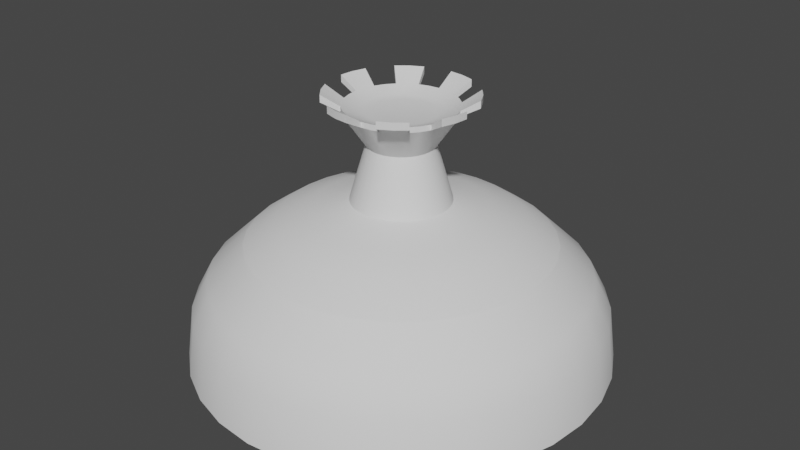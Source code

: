 # Source: map_base.blend  (saved by Blender 3.0.42; exported with 4.5.12 LTS)
import bpy
from mathutils import Matrix  # noqa: F401  (used for matrix-valued properties, if any)

bpy.ops.wm.read_factory_settings(use_empty=True)
scene = bpy.context.scene
scene.name = 'Scene'

# ---- collections
col_collection = bpy.data.collections.new('Collection'); scene.collection.children.link(col_collection)

# ---- node groups
ng_auto_smooth = bpy.data.node_groups.new('Auto Smooth', 'GeometryNodeTree')
_s = ng_auto_smooth.interface.new_socket(name='Geometry', in_out='OUTPUT', socket_type='NodeSocketGeometry')
_s = ng_auto_smooth.interface.new_socket(name='Geometry', in_out='INPUT', socket_type='NodeSocketGeometry')
_s = ng_auto_smooth.interface.new_socket(name='Angle', in_out='INPUT', socket_type='NodeSocketFloat')
_s.subtype = 'ANGLE'
_s.min_value = 0.0
_s.max_value = 3.142
ng_auto_smooth.is_modifier = True
_N = ng_auto_smooth.nodes; _L = ng_auto_smooth.links
n0 = _N.new('NodeGroupOutput'); n0.name = 'Group Output'; n0.location = (480, -100)
n1 = _N.new('NodeGroupInput'); n1.name = 'Group Input'; n1.location = (-420, -300)
n2 = _N.new('NodeGroupInput'); n2.name = 'Group Input.001'; n2.location = (-60, -100)
n3 = _N.new('GeometryNodeSetShadeSmooth'); n3.name = 'Set Shade Smooth'; n3.location = (120, -100)
n3.domain = 'EDGE'
n4 = _N.new('GeometryNodeSetShadeSmooth'); n4.name = 'Set Shade Smooth.001'; n4.location = (300, -100)
n5 = _N.new('GeometryNodeInputMeshEdgeAngle'); n5.name = 'Edge Angle'; n5.location = (-420, -220)
n6 = _N.new('GeometryNodeInputEdgeSmooth'); n6.name = 'Is Edge Smooth'; n6.location = (-60, -160)
n7 = _N.new('GeometryNodeInputShadeSmooth'); n7.name = 'Is Face Smooth'; n7.location = (-240, -340)
n8 = _N.new('FunctionNodeBooleanMath'); n8.name = 'Boolean Math'; n8.location = (-60, -220)
n9 = _N.new('FunctionNodeCompare'); n9.name = 'Compare'; n9.location = (-240, -180)
n9.operation = 'LESS_EQUAL'
_L.new(n5.outputs[0], n9.inputs[0])
_L.new(n4.outputs[0], n0.inputs[0])
_L.new(n1.outputs[1], n9.inputs[1])
_L.new(n9.outputs[0], n8.inputs[0])
_L.new(n7.outputs[0], n8.inputs[1])
_L.new(n2.outputs[0], n3.inputs[0])
_L.new(n6.outputs[0], n3.inputs[1])
_L.new(n3.outputs[0], n4.inputs[0])
_L.new(n8.outputs[0], n3.inputs[2])
n0.is_active_output = True

# ---- world
world_world = bpy.data.worlds.new('World'); scene.world = world_world
world_world.use_nodes = True; world_world.node_tree.nodes.clear()
_N = world_world.node_tree.nodes; _L = world_world.node_tree.links
n0 = _N.new('ShaderNodeOutputWorld'); n0.name = 'World Output'; n0.location = (300, 300)
n1 = _N.new('ShaderNodeBackground'); n1.name = 'Background'; n1.location = (10, 300)
n1.inputs[0].default_value = (0.05088, 0.05088, 0.05088, 1.0)
_L.new(n1.outputs[0], n0.inputs[0])
n0.is_active_output = True
world_world.color = (0.05088, 0.05088, 0.05088)
world_world.use_sun_shadow = False
world_world.sun_shadow_jitter_overblur = 0.0

# ---- meshes
me_cylinder = bpy.data.meshes.new('Cylinder')
me_cylinder.from_pydata([(-1.627e-08, 42.0, -0.7586), (8.706, 41.84, -0.7588), (19.13, 46.19, -0.8508), (27.78, 41.57, -0.8508), (35.36, 35.36, -0.8508), (41.57, 27.78, -0.8508), (46.19, 19.13, -0.8508), (49.04, 9.755, -0.8508), (50.0, -2.186e-06, -0.8508), (49.04, -9.755, -0.8508), (46.19, -19.13, -0.8508), (41.57, -27.78, -0.8508), (35.36, -35.36, -0.8508), (27.78, -41.57, -0.8508), (19.13, -46.19, -0.8508), (9.755, -49.04, -0.8508), (-4.371e-06, -50.0, -0.8508), (-9.755, -49.04, -0.8508), (-19.13, -46.19, -0.8508), (-27.78, -41.57, -0.8508), (-35.36, -35.36, -0.8508), (-41.57, -27.78, -0.8508), (-46.19, -19.13, -0.8508), (-49.04, -9.755, -0.8508), (-50.0, 5.962e-07, -0.8508), (-49.04, 9.755, -0.8508), (-46.19, 19.13, -0.8508), (-41.57, 27.78, -0.8508), (-35.36, 35.36, -0.8508), (-27.78, 41.57, -0.8508), (-19.13, 46.19, -0.8508), (-8.706, 41.84, -0.7588), (8.638e-09, 40.48, 11.73), (8.396e-08, 44.39, 19.19), (-8.996e-08, 35.87, 27.21), (6.998, 35.18, 27.21), (7.73, 39.47, 18.28), (8.41, 40.36, 11.71), (13.73, 33.14, 27.21), (16.99, 41.01, 19.19), (18.5, 44.66, 11.73), (19.93, 29.82, 27.21), (24.66, 36.91, 19.19), (26.86, 40.2, 11.73), (25.36, 25.36, 27.21), (31.39, 31.39, 19.19), (34.18, 34.18, 11.73), (29.82, 19.93, 27.21), (36.91, 24.66, 19.19), (40.2, 26.86, 11.73), (33.14, 13.73, 27.21), (41.01, 16.99, 19.19), (44.66, 18.5, 11.73), (35.18, 6.998, 27.21), (43.54, 8.66, 19.19), (47.41, 9.431, 11.73), (35.87, -1.875e-06, 27.21), (44.39, -2.014e-06, 19.19), (48.34, -2.158e-06, 11.73), (35.18, -6.998, 27.21), (43.54, -8.66, 19.19), (47.41, -9.431, 11.73), (33.14, -13.73, 27.21), (41.01, -16.99, 19.19), (44.66, -18.5, 11.73), (29.82, -19.93, 27.21), (36.91, -24.66, 19.19), (40.2, -26.86, 11.73), (25.36, -25.36, 27.21), (31.39, -31.39, 19.19), (34.18, -34.18, 11.73), (19.93, -29.82, 27.21), (24.66, -36.91, 19.19), (26.86, -40.2, 11.73), (13.73, -33.14, 27.21), (16.99, -41.01, 19.19), (18.5, -44.66, 11.73), (6.998, -35.18, 27.21), (8.66, -43.54, 19.19), (9.431, -47.41, 11.73), (-3.226e-06, -35.87, 27.21), (-3.797e-06, -44.39, 19.19), (-4.218e-06, -48.34, 11.73), (-6.998, -35.18, 27.21), (-8.66, -43.54, 19.19), (-9.431, -47.41, 11.73), (-13.73, -33.14, 27.21), (-16.99, -41.01, 19.19), (-18.5, -44.66, 11.73), (-19.93, -29.82, 27.21), (-24.66, -36.91, 19.19), (-26.86, -40.2, 11.73), (-25.36, -25.36, 27.21), (-31.39, -31.39, 19.19), (-34.18, -34.18, 11.73), (-29.82, -19.93, 27.21), (-36.91, -24.66, 19.19), (-40.2, -26.86, 11.73), (-33.14, -13.73, 27.21), (-41.01, -16.99, 19.19), (-44.66, -18.5, 11.73), (-35.18, -6.998, 27.21), (-43.54, -8.66, 19.19), (-47.41, -9.431, 11.73), (-35.87, 1.201e-07, 27.21), (-44.39, 4.553e-07, 19.19), (-48.34, 5.315e-07, 11.73), (-35.18, 6.998, 27.21), (-43.54, 8.66, 19.19), (-47.41, 9.431, 11.73), (-33.14, 13.73, 27.21), (-41.01, 16.99, 19.19), (-44.66, 18.5, 11.73), (-29.82, 19.93, 27.21), (-36.91, 24.66, 19.19), (-40.2, 26.86, 11.73), (-25.36, 25.36, 27.21), (-31.39, 31.39, 19.19), (-34.18, 34.18, 11.73), (-19.93, 29.82, 27.21), (-24.66, 36.91, 19.19), (-26.86, 40.2, 11.73), (-13.73, 33.14, 27.21), (-16.99, 41.01, 19.19), (-18.5, 44.66, 11.73), (-6.998, 35.18, 27.21), (-7.73, 39.47, 18.28), (-8.41, 40.36, 11.71), (9.755, 49.04, -0.8508), (9.431, 47.41, 11.73), (-9.431, 47.41, 11.73), (-9.755, 49.04, -0.8508), (8.66, 43.54, 19.19), (-8.66, 43.54, 19.19), (1.511e-07, 39.53, 18.28)], [], [(128, 2, 3, 4, 5, 6, 7, 8, 9, 10, 11, 12, 13, 14, 15, 16, 17, 18, 19, 20, 21, 22, 23, 24, 25, 26, 27, 28, 29, 30, 131, 31, 0, 1), (31, 127, 32, 0), (127, 126, 134, 32), (133, 125, 34, 33), (30, 124, 130, 131), (124, 123, 133, 130), (123, 122, 125, 133), (29, 121, 124, 30), (121, 120, 123, 124), (120, 119, 122, 123), (28, 118, 121, 29), (118, 117, 120, 121), (117, 116, 119, 120), (27, 115, 118, 28), (115, 114, 117, 118), (114, 113, 116, 117), (26, 112, 115, 27), (112, 111, 114, 115), (111, 110, 113, 114), (25, 109, 112, 26), (109, 108, 111, 112), (108, 107, 110, 111), (24, 106, 109, 25), (106, 105, 108, 109), (105, 104, 107, 108), (23, 103, 106, 24), (103, 102, 105, 106), (102, 101, 104, 105), (22, 100, 103, 23), (100, 99, 102, 103), (99, 98, 101, 102), (21, 97, 100, 22), (97, 96, 99, 100), (96, 95, 98, 99), (20, 94, 97, 21), (94, 93, 96, 97), (93, 92, 95, 96), (19, 91, 94, 20), (91, 90, 93, 94), (90, 89, 92, 93), (18, 88, 91, 19), (88, 87, 90, 91), (87, 86, 89, 90), (17, 85, 88, 18), (85, 84, 87, 88), (84, 83, 86, 87), (16, 82, 85, 17), (82, 81, 84, 85), (81, 80, 83, 84), (15, 79, 82, 16), (79, 78, 81, 82), (78, 77, 80, 81), (14, 76, 79, 15), (76, 75, 78, 79), (75, 74, 77, 78), (13, 73, 76, 14), (73, 72, 75, 76), (72, 71, 74, 75), (12, 70, 73, 13), (70, 69, 72, 73), (69, 68, 71, 72), (11, 67, 70, 12), (67, 66, 69, 70), (66, 65, 68, 69), (10, 64, 67, 11), (64, 63, 66, 67), (63, 62, 65, 66), (9, 61, 64, 10), (61, 60, 63, 64), (60, 59, 62, 63), (8, 58, 61, 9), (58, 57, 60, 61), (57, 56, 59, 60), (7, 55, 58, 8), (55, 54, 57, 58), (54, 53, 56, 57), (6, 52, 55, 7), (52, 51, 54, 55), (51, 50, 53, 54), (5, 49, 52, 6), (49, 48, 51, 52), (48, 47, 50, 51), (4, 46, 49, 5), (46, 45, 48, 49), (45, 44, 47, 48), (3, 43, 46, 4), (43, 42, 45, 46), (42, 41, 44, 45), (2, 40, 43, 3), (40, 39, 42, 43), (39, 38, 41, 42), (128, 129, 40, 2), (129, 132, 39, 40), (132, 35, 38, 39), (0, 32, 37, 1), (32, 134, 36, 37), (33, 34, 35, 132), (1, 37, 129, 128), (127, 31, 131, 130), (37, 36, 132, 129), (126, 127, 130, 133), (134, 126, 133, 33), (36, 134, 33, 132), (0, 134, 32)])
me_cylinder.polygons.foreach_set('use_smooth', [True] * 104)
_uv = me_cylinder.uv_layers.new(name='UVMap')
_uv.uv.foreach_set('vector', [0.9688, 0.5, 0.9375, 0.5, 0.9062, 0.5, 0.875, 0.5, 0.8438, 0.5, 0.8125, 0.5, 0.7812, 0.5, 0.75, 0.5, 0.7188, 0.5, 0.6875, 0.5, 0.6562, 0.5, 0.625, 0.5, 0.5938, 0.5, 0.5625, 0.5, 0.5312, 0.5, 0.5, 0.5, 0.4688, 0.5, 0.4375, 0.5, 0.4062, 0.5, 0.375, 0.5, 0.3438, 0.5, 0.3125, 0.5, 0.2812, 0.5, 0.25, 0.5, 0.2188, 0.5, 0.1875, 0.5, 0.1562, 0.5, 0.125, 0.5, 0.09375, 0.5, 0.0625, 0.5, 0.03125, 0.5, 0.02795, 0.5045, 1.0, 0.5045, 0.972, 0.5045, 0.02795, 0.5045, 0.02786, 0.5554, 0.0, 0.5556, -4e-07, 0.5045, 0.02786, 0.5554, 0.02763, 0.6043, 1.239e-06, 0.6043, 0.0, 0.5556, 0.03125, 0.6111, 0.03125, 0.6667, 0.0, 0.6667, 0.0, 0.6111, 0.0625, 0.5, 0.0625, 0.5556, 0.03125, 0.5556, 0.03125, 0.5, 0.0625, 0.5556, 0.0625, 0.6111, 0.03125, 0.6111, 0.03125, 0.5556, 0.0625, 0.6111, 0.0625, 0.6667, 0.03125, 0.6667, 0.03125, 0.6111, 0.09375, 0.5, 0.09375, 0.5556, 0.0625, 0.5556, 0.0625, 0.5, 0.09375, 0.5556, 0.09375, 0.6111, 0.0625, 0.6111, 0.0625, 0.5556, 0.09375, 0.6111, 0.09375, 0.6667, 0.0625, 0.6667, 0.0625, 0.6111, 0.125, 0.5, 0.125, 0.5556, 0.09375, 0.5556, 0.09375, 0.5, 0.125, 0.5556, 0.125, 0.6111, 0.09375, 0.6111, 0.09375, 0.5556, 0.125, 0.6111, 0.125, 0.6667, 0.09375, 0.6667, 0.09375, 0.6111, 0.1562, 0.5, 0.1562, 0.5556, 0.125, 0.5556, 0.125, 0.5, 0.1562, 0.5556, 0.1562, 0.6111, 0.125, 0.6111, 0.125, 0.5556, 0.1562, 0.6111, 0.1562, 0.6667, 0.125, 0.6667, 0.125, 0.6111, 0.1875, 0.5, 0.1875, 0.5556, 0.1562, 0.5556, 0.1562, 0.5, 0.1875, 0.5556, 0.1875, 0.6111, 0.1562, 0.6111, 0.1562, 0.5556, 0.1875, 0.6111, 0.1875, 0.6667, 0.1562, 0.6667, 0.1562, 0.6111, 0.2188, 0.5, 0.2188, 0.5556, 0.1875, 0.5556, 0.1875, 0.5, 0.2188, 0.5556, 0.2188, 0.6111, 0.1875, 0.6111, 0.1875, 0.5556, 0.2188, 0.6111, 0.2188, 0.6667, 0.1875, 0.6667, 0.1875, 0.6111, 0.25, 0.5, 0.25, 0.5556, 0.2188, 0.5556, 0.2188, 0.5, 0.25, 0.5556, 0.25, 0.6111, 0.2188, 0.6111, 0.2188, 0.5556, 0.25, 0.6111, 0.25, 0.6667, 0.2188, 0.6667, 0.2188, 0.6111, 0.2812, 0.5, 0.2812, 0.5556, 0.25, 0.5556, 0.25, 0.5, 0.2812, 0.5556, 0.2812, 0.6111, 0.25, 0.6111, 0.25, 0.5556, 0.2812, 0.6111, 0.2812, 0.6667, 0.25, 0.6667, 0.25, 0.6111, 0.3125, 0.5, 0.3125, 0.5556, 0.2812, 0.5556, 0.2812, 0.5, 0.3125, 0.5556, 0.3125, 0.6111, 0.2812, 0.6111, 0.2812, 0.5556, 0.3125, 0.6111, 0.3125, 0.6667, 0.2812, 0.6667, 0.2812, 0.6111, 0.3438, 0.5, 0.3438, 0.5556, 0.3125, 0.5556, 0.3125, 0.5, 0.3438, 0.5556, 0.3437, 0.6111, 0.3125, 0.6111, 0.3125, 0.5556, 0.3437, 0.6111, 0.3437, 0.6667, 0.3125, 0.6667, 0.3125, 0.6111, 0.375, 0.5, 0.375, 0.5556, 0.3438, 0.5556, 0.3438, 0.5, 0.375, 0.5556, 0.375, 0.6111, 0.3437, 0.6111, 0.3438, 0.5556, 0.375, 0.6111, 0.375, 0.6667, 0.3437, 0.6667, 0.3437, 0.6111, 0.4062, 0.5, 0.4062, 0.5556, 0.375, 0.5556, 0.375, 0.5, 0.4062, 0.5556, 0.4062, 0.6111, 0.375, 0.6111, 0.375, 0.5556, 0.4062, 0.6111, 0.4063, 0.6667, 0.375, 0.6667, 0.375, 0.6111, 0.4375, 0.5, 0.4375, 0.5556, 0.4062, 0.5556, 0.4062, 0.5, 0.4375, 0.5556, 0.4375, 0.6111, 0.4062, 0.6111, 0.4062, 0.5556, 0.4375, 0.6111, 0.4375, 0.6667, 0.4063, 0.6667, 0.4062, 0.6111, 0.4688, 0.5, 0.4688, 0.5556, 0.4375, 0.5556, 0.4375, 0.5, 0.4688, 0.5556, 0.4688, 0.6111, 0.4375, 0.6111, 0.4375, 0.5556, 0.4688, 0.6111, 0.4688, 0.6667, 0.4375, 0.6667, 0.4375, 0.6111, 0.5, 0.5, 0.5, 0.5556, 0.4688, 0.5556, 0.4688, 0.5, 0.5, 0.5556, 0.5, 0.6111, 0.4688, 0.6111, 0.4688, 0.5556, 0.5, 0.6111, 0.5, 0.6667, 0.4688, 0.6667, 0.4688, 0.6111, 0.5312, 0.5, 0.5312, 0.5556, 0.5, 0.5556, 0.5, 0.5, 0.5312, 0.5556, 0.5312, 0.6111, 0.5, 0.6111, 0.5, 0.5556, 0.5312, 0.6111, 0.5312, 0.6667, 0.5, 0.6667, 0.5, 0.6111, 0.5625, 0.5, 0.5625, 0.5556, 0.5312, 0.5556, 0.5312, 0.5, 0.5625, 0.5556, 0.5625, 0.6111, 0.5312, 0.6111, 0.5312, 0.5556, 0.5625, 0.6111, 0.5625, 0.6667, 0.5312, 0.6667, 0.5312, 0.6111, 0.5938, 0.5, 0.5938, 0.5556, 0.5625, 0.5556, 0.5625, 0.5, 0.5938, 0.5556, 0.5938, 0.6111, 0.5625, 0.6111, 0.5625, 0.5556, 0.5938, 0.6111, 0.5938, 0.6667, 0.5625, 0.6667, 0.5625, 0.6111, 0.625, 0.5, 0.625, 0.5556, 0.5938, 0.5556, 0.5938, 0.5, 0.625, 0.5556, 0.625, 0.6111, 0.5938, 0.6111, 0.5938, 0.5556, 0.625, 0.6111, 0.625, 0.6667, 0.5938, 0.6667, 0.5938, 0.6111, 0.6562, 0.5, 0.6562, 0.5556, 0.625, 0.5556, 0.625, 0.5, 0.6562, 0.5556, 0.6562, 0.6111, 0.625, 0.6111, 0.625, 0.5556, 0.6562, 0.6111, 0.6563, 0.6667, 0.625, 0.6667, 0.625, 0.6111, 0.6875, 0.5, 0.6875, 0.5556, 0.6562, 0.5556, 0.6562, 0.5, 0.6875, 0.5556, 0.6875, 0.6111, 0.6562, 0.6111, 0.6562, 0.5556, 0.6875, 0.6111, 0.6875, 0.6667, 0.6563, 0.6667, 0.6562, 0.6111, 0.7188, 0.5, 0.7188, 0.5556, 0.6875, 0.5556, 0.6875, 0.5, 0.7188, 0.5556, 0.7188, 0.6111, 0.6875, 0.6111, 0.6875, 0.5556, 0.7188, 0.6111, 0.7188, 0.6667, 0.6875, 0.6667, 0.6875, 0.6111, 0.75, 0.5, 0.75, 0.5556, 0.7188, 0.5556, 0.7188, 0.5, 0.75, 0.5556, 0.75, 0.6111, 0.7188, 0.6111, 0.7188, 0.5556, 0.75, 0.6111, 0.75, 0.6667, 0.7188, 0.6667, 0.7188, 0.6111, 0.7812, 0.5, 0.7812, 0.5556, 0.75, 0.5556, 0.75, 0.5, 0.7812, 0.5556, 0.7812, 0.6111, 0.75, 0.6111, 0.75, 0.5556, 0.7812, 0.6111, 0.7812, 0.6667, 0.75, 0.6667, 0.75, 0.6111, 0.8125, 0.5, 0.8125, 0.5556, 0.7812, 0.5556, 0.7812, 0.5, 0.8125, 0.5556, 0.8125, 0.6111, 0.7812, 0.6111, 0.7812, 0.5556, 0.8125, 0.6111, 0.8125, 0.6667, 0.7812, 0.6667, 0.7812, 0.6111, 0.8438, 0.5, 0.8438, 0.5556, 0.8125, 0.5556, 0.8125, 0.5, 0.8438, 0.5556, 0.8437, 0.6111, 0.8125, 0.6111, 0.8125, 0.5556, 0.8437, 0.6111, 0.8438, 0.6667, 0.8125, 0.6667, 0.8125, 0.6111, 0.875, 0.5, 0.875, 0.5556, 0.8438, 0.5556, 0.8438, 0.5, 0.875, 0.5556, 0.875, 0.6111, 0.8437, 0.6111, 0.8438, 0.5556, 0.875, 0.6111, 0.875, 0.6667, 0.8438, 0.6667, 0.8437, 0.6111, 0.9062, 0.5, 0.9062, 0.5556, 0.875, 0.5556, 0.875, 0.5, 0.9062, 0.5556, 0.9062, 0.6111, 0.875, 0.6111, 0.875, 0.5556, 0.9062, 0.6111, 0.9062, 0.6667, 0.875, 0.6667, 0.875, 0.6111, 0.9375, 0.5, 0.9375, 0.5556, 0.9062, 0.5556, 0.9062, 0.5, 0.9375, 0.5556, 0.9375, 0.6111, 0.9062, 0.6111, 0.9062, 0.5556, 0.9375, 0.6111, 0.9375, 0.6667, 0.9062, 0.6667, 0.9062, 0.6111, 0.9688, 0.5, 0.9688, 0.5556, 0.9375, 0.5556, 0.9375, 0.5, 0.9688, 0.5556, 0.9688, 0.6111, 0.9375, 0.6111, 0.9375, 0.5556, 0.9688, 0.6111, 0.9688, 0.6667, 0.9375, 0.6667, 0.9375, 0.6111, 1.0, 0.5045, 1.0, 0.5556, 0.9721, 0.5554, 0.972, 0.5045, 1.0, 0.5556, 1.0, 0.6043, 0.9724, 0.6043, 0.9721, 0.5554, 1.0, 0.6111, 1.0, 0.6667, 0.9688, 0.6667, 0.9688, 0.6111, 0.972, 0.5045, 0.9721, 0.5554, 0.9688, 0.5556, 0.9688, 0.5, 0.02786, 0.5554, 0.02795, 0.5045, 0.03125, 0.5, 0.03125, 0.5556, 0.9721, 0.5554, 0.9724, 0.6043, 0.9688, 0.6111, 0.9688, 0.5556, 0.02763, 0.6043, 0.02786, 0.5554, 0.03125, 0.5556, 0.03125, 0.6111, 1.239e-06, 0.6043, 0.02763, 0.6043, 0.03125, 0.6111, 0.0, 0.6111, 0.9724, 0.6043, 1.0, 0.6043, 1.0, 0.6111, 0.9688, 0.6111, -4e-07, 0.5045, 1.239e-06, 0.6043, 0.0, 0.5556])
me_cylinder.use_remesh_fix_poles = True
me_cylinder.use_remesh_preserve_attributes = False
me_cylinder.update()
me_cylinder_001 = bpy.data.meshes.new('Cylinder.001')
me_cylinder_001.from_pydata([(-8.996e-08, 35.87, 27.21), (-8.562e-08, 28.69, 32.16), (6.592e-08, 20.89, 34.78), (5.287e-07, 11.66, 37.27), (2.274, 11.43, 37.27), (4.075, 20.49, 34.78), (5.596, 28.13, 32.16), (6.998, 35.18, 27.21), (4.461, 10.77, 37.27), (7.993, 19.3, 34.78), (10.98, 26.5, 32.16), (13.73, 33.14, 27.21), (6.476, 9.693, 37.27), (11.6, 17.37, 34.78), (15.94, 23.85, 32.16), (19.93, 29.82, 27.21), (8.243, 8.243, 37.27), (14.77, 14.77, 34.78), (20.28, 20.28, 32.16), (25.36, 25.36, 27.21), (9.693, 6.476, 37.27), (17.37, 11.6, 34.78), (23.85, 15.94, 32.16), (29.82, 19.93, 27.21), (10.77, 4.461, 37.27), (19.3, 7.993, 34.78), (26.5, 10.98, 32.16), (33.14, 13.73, 27.21), (11.43, 2.274, 37.27), (20.49, 4.075, 34.78), (28.13, 5.596, 32.16), (35.18, 6.998, 27.21), (11.66, -9.015e-07, 37.27), (20.89, -1.207e-06, 34.78), (28.69, -1.555e-06, 32.16), (35.87, -1.875e-06, 27.21), (11.43, -2.274, 37.27), (20.49, -4.075, 34.78), (28.13, -5.596, 32.16), (35.18, -6.998, 27.21), (10.77, -4.461, 37.27), (19.3, -7.993, 34.78), (26.5, -10.98, 32.16), (33.14, -13.73, 27.21), (9.693, -6.476, 37.27), (17.37, -11.6, 34.78), (23.85, -15.94, 32.16), (29.82, -19.93, 27.21), (8.243, -8.243, 37.27), (14.77, -14.77, 34.78), (20.28, -20.28, 32.16), (25.36, -25.36, 27.21), (6.476, -9.693, 37.27), (11.6, -17.37, 34.78), (15.94, -23.85, 32.16), (19.93, -29.82, 27.21), (4.461, -10.77, 37.27), (7.993, -19.3, 34.78), (10.98, -26.5, 32.16), (13.73, -33.14, 27.21), (2.274, -11.43, 37.27), (4.075, -20.49, 34.78), (5.596, -28.13, 32.16), (6.998, -35.18, 27.21), (-4.905e-07, -11.66, 37.27), (-1.76e-06, -20.89, 34.78), (-2.593e-06, -28.69, 32.16), (-3.226e-06, -35.87, 27.21), (-2.274, -11.43, 37.27), (-4.075, -20.49, 34.78), (-5.596, -28.13, 32.16), (-6.998, -35.18, 27.21), (-4.461, -10.77, 37.27), (-7.993, -19.3, 34.78), (-10.98, -26.5, 32.16), (-13.73, -33.14, 27.21), (-6.476, -9.693, 37.27), (-11.6, -17.37, 34.78), (-15.94, -23.85, 32.16), (-19.93, -29.82, 27.21), (-8.243, -8.243, 37.27), (-14.77, -14.77, 34.78), (-20.28, -20.28, 32.16), (-25.36, -25.36, 27.21), (-9.693, -6.476, 37.27), (-17.37, -11.6, 34.78), (-23.85, -15.94, 32.16), (-29.82, -19.93, 27.21), (-10.77, -4.461, 37.27), (-19.3, -7.993, 34.78), (-26.5, -10.98, 32.16), (-33.14, -13.73, 27.21), (-11.43, -2.274, 37.27), (-20.49, -4.075, 34.78), (-28.13, -5.596, 32.16), (-35.18, -6.998, 27.21), (-11.66, -2.529e-07, 37.27), (-20.89, -4.533e-08, 34.78), (-28.69, 4.139e-08, 32.16), (-35.87, 1.201e-07, 27.21), (-11.43, 2.274, 37.27), (-20.49, 4.075, 34.78), (-28.13, 5.596, 32.16), (-35.18, 6.998, 27.21), (-10.77, 4.461, 37.27), (-19.3, 7.993, 34.78), (-26.5, 10.98, 32.16), (-33.14, 13.73, 27.21), (-9.693, 6.476, 37.27), (-17.37, 11.6, 34.78), (-23.85, 15.94, 32.16), (-29.82, 19.93, 27.21), (-8.243, 8.243, 37.27), (-14.77, 14.77, 34.78), (-20.28, 20.28, 32.16), (-25.36, 25.36, 27.21), (-6.476, 9.693, 37.27), (-11.6, 17.37, 34.78), (-15.94, 23.85, 32.16), (-19.93, 29.82, 27.21), (-4.461, 10.77, 37.27), (-7.993, 19.3, 34.78), (-10.98, 26.5, 32.16), (-13.73, 33.14, 27.21), (-2.274, 11.43, 37.27), (-4.075, 20.49, 34.78), (-5.596, 28.13, 32.16), (-6.998, 35.18, 27.21)], [], [(127, 126, 1, 0), (126, 125, 2, 1), (125, 124, 3, 2), (123, 122, 126, 127), (122, 121, 125, 126), (121, 120, 124, 125), (119, 118, 122, 123), (118, 117, 121, 122), (117, 116, 120, 121), (115, 114, 118, 119), (114, 113, 117, 118), (113, 112, 116, 117), (111, 110, 114, 115), (110, 109, 113, 114), (109, 108, 112, 113), (107, 106, 110, 111), (106, 105, 109, 110), (105, 104, 108, 109), (103, 102, 106, 107), (102, 101, 105, 106), (101, 100, 104, 105), (99, 98, 102, 103), (98, 97, 101, 102), (97, 96, 100, 101), (95, 94, 98, 99), (94, 93, 97, 98), (93, 92, 96, 97), (91, 90, 94, 95), (90, 89, 93, 94), (89, 88, 92, 93), (87, 86, 90, 91), (86, 85, 89, 90), (85, 84, 88, 89), (83, 82, 86, 87), (82, 81, 85, 86), (81, 80, 84, 85), (79, 78, 82, 83), (78, 77, 81, 82), (77, 76, 80, 81), (75, 74, 78, 79), (74, 73, 77, 78), (73, 72, 76, 77), (71, 70, 74, 75), (70, 69, 73, 74), (69, 68, 72, 73), (67, 66, 70, 71), (66, 65, 69, 70), (65, 64, 68, 69), (63, 62, 66, 67), (62, 61, 65, 66), (61, 60, 64, 65), (59, 58, 62, 63), (58, 57, 61, 62), (57, 56, 60, 61), (55, 54, 58, 59), (54, 53, 57, 58), (53, 52, 56, 57), (51, 50, 54, 55), (50, 49, 53, 54), (49, 48, 52, 53), (47, 46, 50, 51), (46, 45, 49, 50), (45, 44, 48, 49), (43, 42, 46, 47), (42, 41, 45, 46), (41, 40, 44, 45), (39, 38, 42, 43), (38, 37, 41, 42), (37, 36, 40, 41), (35, 34, 38, 39), (34, 33, 37, 38), (33, 32, 36, 37), (31, 30, 34, 35), (30, 29, 33, 34), (29, 28, 32, 33), (27, 26, 30, 31), (26, 25, 29, 30), (25, 24, 28, 29), (23, 22, 26, 27), (22, 21, 25, 26), (21, 20, 24, 25), (19, 18, 22, 23), (18, 17, 21, 22), (17, 16, 20, 21), (15, 14, 18, 19), (14, 13, 17, 18), (13, 12, 16, 17), (11, 10, 14, 15), (10, 9, 13, 14), (9, 8, 12, 13), (7, 6, 10, 11), (6, 5, 9, 10), (5, 4, 8, 9), (0, 1, 6, 7), (1, 2, 5, 6), (2, 3, 4, 5)])
me_cylinder_001.polygons.foreach_set('use_smooth', [True] * 96)
_uv = me_cylinder_001.uv_layers.new(name='UVMap')
_uv.uv.foreach_set('vector', [0.03125, 0.6667, 0.03125, 0.7222, 0.0, 0.7222, 0.0, 0.6667, 0.03125, 0.7222, 0.03125, 0.7778, 0.0, 0.7778, 0.0, 0.7222, 0.03125, 0.7778, 0.03125, 0.8333, 0.0, 0.8333, 0.0, 0.7778, 0.0625, 0.6667, 0.0625, 0.7222, 0.03125, 0.7222, 0.03125, 0.6667, 0.0625, 0.7222, 0.0625, 0.7778, 0.03125, 0.7778, 0.03125, 0.7222, 0.0625, 0.7778, 0.0625, 0.8333, 0.03125, 0.8333, 0.03125, 0.7778, 0.09375, 0.6667, 0.09375, 0.7222, 0.0625, 0.7222, 0.0625, 0.6667, 0.09375, 0.7222, 0.09375, 0.7778, 0.0625, 0.7778, 0.0625, 0.7222, 0.09375, 0.7778, 0.09375, 0.8333, 0.0625, 0.8333, 0.0625, 0.7778, 0.125, 0.6667, 0.125, 0.7222, 0.09375, 0.7222, 0.09375, 0.6667, 0.125, 0.7222, 0.125, 0.7778, 0.09375, 0.7778, 0.09375, 0.7222, 0.125, 0.7778, 0.125, 0.8333, 0.09375, 0.8333, 0.09375, 0.7778, 0.1562, 0.6667, 0.1562, 0.7222, 0.125, 0.7222, 0.125, 0.6667, 0.1562, 0.7222, 0.1562, 0.7778, 0.125, 0.7778, 0.125, 0.7222, 0.1562, 0.7778, 0.1562, 0.8333, 0.125, 0.8333, 0.125, 0.7778, 0.1875, 0.6667, 0.1875, 0.7222, 0.1562, 0.7222, 0.1562, 0.6667, 0.1875, 0.7222, 0.1875, 0.7778, 0.1562, 0.7778, 0.1562, 0.7222, 0.1875, 0.7778, 0.1875, 0.8333, 0.1562, 0.8333, 0.1562, 0.7778, 0.2188, 0.6667, 0.2188, 0.7222, 0.1875, 0.7222, 0.1875, 0.6667, 0.2188, 0.7222, 0.2188, 0.7778, 0.1875, 0.7778, 0.1875, 0.7222, 0.2188, 0.7778, 0.2188, 0.8333, 0.1875, 0.8333, 0.1875, 0.7778, 0.25, 0.6667, 0.25, 0.7222, 0.2188, 0.7222, 0.2188, 0.6667, 0.25, 0.7222, 0.25, 0.7778, 0.2188, 0.7778, 0.2188, 0.7222, 0.25, 0.7778, 0.25, 0.8333, 0.2188, 0.8333, 0.2188, 0.7778, 0.2812, 0.6667, 0.2812, 0.7222, 0.25, 0.7222, 0.25, 0.6667, 0.2812, 0.7222, 0.2812, 0.7778, 0.25, 0.7778, 0.25, 0.7222, 0.2812, 0.7778, 0.2812, 0.8333, 0.25, 0.8333, 0.25, 0.7778, 0.3125, 0.6667, 0.3125, 0.7222, 0.2812, 0.7222, 0.2812, 0.6667, 0.3125, 0.7222, 0.3125, 0.7778, 0.2812, 0.7778, 0.2812, 0.7222, 0.3125, 0.7778, 0.3125, 0.8333, 0.2812, 0.8333, 0.2812, 0.7778, 0.3437, 0.6667, 0.3437, 0.7222, 0.3125, 0.7222, 0.3125, 0.6667, 0.3437, 0.7222, 0.3437, 0.7778, 0.3125, 0.7778, 0.3125, 0.7222, 0.3437, 0.7778, 0.3438, 0.8333, 0.3125, 0.8333, 0.3125, 0.7778, 0.375, 0.6667, 0.375, 0.7222, 0.3437, 0.7222, 0.3437, 0.6667, 0.375, 0.7222, 0.375, 0.7778, 0.3437, 0.7778, 0.3437, 0.7222, 0.375, 0.7778, 0.375, 0.8333, 0.3438, 0.8333, 0.3437, 0.7778, 0.4063, 0.6667, 0.4063, 0.7222, 0.375, 0.7222, 0.375, 0.6667, 0.4063, 0.7222, 0.4062, 0.7778, 0.375, 0.7778, 0.375, 0.7222, 0.4062, 0.7778, 0.4062, 0.8333, 0.375, 0.8333, 0.375, 0.7778, 0.4375, 0.6667, 0.4375, 0.7222, 0.4063, 0.7222, 0.4063, 0.6667, 0.4375, 0.7222, 0.4375, 0.7778, 0.4062, 0.7778, 0.4063, 0.7222, 0.4375, 0.7778, 0.4375, 0.8333, 0.4062, 0.8333, 0.4062, 0.7778, 0.4688, 0.6667, 0.4688, 0.7222, 0.4375, 0.7222, 0.4375, 0.6667, 0.4688, 0.7222, 0.4688, 0.7778, 0.4375, 0.7778, 0.4375, 0.7222, 0.4688, 0.7778, 0.4688, 0.8333, 0.4375, 0.8333, 0.4375, 0.7778, 0.5, 0.6667, 0.5, 0.7222, 0.4688, 0.7222, 0.4688, 0.6667, 0.5, 0.7222, 0.5, 0.7778, 0.4688, 0.7778, 0.4688, 0.7222, 0.5, 0.7778, 0.5, 0.8333, 0.4688, 0.8333, 0.4688, 0.7778, 0.5312, 0.6667, 0.5312, 0.7222, 0.5, 0.7222, 0.5, 0.6667, 0.5312, 0.7222, 0.5312, 0.7778, 0.5, 0.7778, 0.5, 0.7222, 0.5312, 0.7778, 0.5312, 0.8333, 0.5, 0.8333, 0.5, 0.7778, 0.5625, 0.6667, 0.5625, 0.7222, 0.5312, 0.7222, 0.5312, 0.6667, 0.5625, 0.7222, 0.5625, 0.7778, 0.5312, 0.7778, 0.5312, 0.7222, 0.5625, 0.7778, 0.5625, 0.8333, 0.5312, 0.8333, 0.5312, 0.7778, 0.5938, 0.6667, 0.5938, 0.7222, 0.5625, 0.7222, 0.5625, 0.6667, 0.5938, 0.7222, 0.5938, 0.7778, 0.5625, 0.7778, 0.5625, 0.7222, 0.5938, 0.7778, 0.5938, 0.8333, 0.5625, 0.8333, 0.5625, 0.7778, 0.625, 0.6667, 0.625, 0.7222, 0.5938, 0.7222, 0.5938, 0.6667, 0.625, 0.7222, 0.625, 0.7778, 0.5938, 0.7778, 0.5938, 0.7222, 0.625, 0.7778, 0.625, 0.8333, 0.5938, 0.8333, 0.5938, 0.7778, 0.6563, 0.6667, 0.6563, 0.7222, 0.625, 0.7222, 0.625, 0.6667, 0.6563, 0.7222, 0.6562, 0.7778, 0.625, 0.7778, 0.625, 0.7222, 0.6562, 0.7778, 0.6562, 0.8333, 0.625, 0.8333, 0.625, 0.7778, 0.6875, 0.6667, 0.6875, 0.7222, 0.6563, 0.7222, 0.6563, 0.6667, 0.6875, 0.7222, 0.6875, 0.7778, 0.6562, 0.7778, 0.6563, 0.7222, 0.6875, 0.7778, 0.6875, 0.8333, 0.6562, 0.8333, 0.6562, 0.7778, 0.7188, 0.6667, 0.7188, 0.7222, 0.6875, 0.7222, 0.6875, 0.6667, 0.7188, 0.7222, 0.7188, 0.7778, 0.6875, 0.7778, 0.6875, 0.7222, 0.7188, 0.7778, 0.7188, 0.8333, 0.6875, 0.8333, 0.6875, 0.7778, 0.75, 0.6667, 0.75, 0.7222, 0.7188, 0.7222, 0.7188, 0.6667, 0.75, 0.7222, 0.75, 0.7778, 0.7188, 0.7778, 0.7188, 0.7222, 0.75, 0.7778, 0.75, 0.8333, 0.7188, 0.8333, 0.7188, 0.7778, 0.7812, 0.6667, 0.7812, 0.7222, 0.75, 0.7222, 0.75, 0.6667, 0.7812, 0.7222, 0.7812, 0.7778, 0.75, 0.7778, 0.75, 0.7222, 0.7812, 0.7778, 0.7813, 0.8333, 0.75, 0.8333, 0.75, 0.7778, 0.8125, 0.6667, 0.8125, 0.7222, 0.7812, 0.7222, 0.7812, 0.6667, 0.8125, 0.7222, 0.8125, 0.7778, 0.7812, 0.7778, 0.7812, 0.7222, 0.8125, 0.7778, 0.8125, 0.8333, 0.7813, 0.8333, 0.7812, 0.7778, 0.8438, 0.6667, 0.8438, 0.7222, 0.8125, 0.7222, 0.8125, 0.6667, 0.8438, 0.7222, 0.8438, 0.7778, 0.8125, 0.7778, 0.8125, 0.7222, 0.8438, 0.7778, 0.8438, 0.8333, 0.8125, 0.8333, 0.8125, 0.7778, 0.875, 0.6667, 0.875, 0.7222, 0.8438, 0.7222, 0.8438, 0.6667, 0.875, 0.7222, 0.875, 0.7778, 0.8438, 0.7778, 0.8438, 0.7222, 0.875, 0.7778, 0.875, 0.8333, 0.8438, 0.8333, 0.8438, 0.7778, 0.9062, 0.6667, 0.9062, 0.7222, 0.875, 0.7222, 0.875, 0.6667, 0.9062, 0.7222, 0.9062, 0.7778, 0.875, 0.7778, 0.875, 0.7222, 0.9062, 0.7778, 0.9062, 0.8333, 0.875, 0.8333, 0.875, 0.7778, 0.9375, 0.6667, 0.9375, 0.7222, 0.9062, 0.7222, 0.9062, 0.6667, 0.9375, 0.7222, 0.9375, 0.7778, 0.9062, 0.7778, 0.9062, 0.7222, 0.9375, 0.7778, 0.9375, 0.8333, 0.9062, 0.8333, 0.9062, 0.7778, 0.9688, 0.6667, 0.9688, 0.7222, 0.9375, 0.7222, 0.9375, 0.6667, 0.9688, 0.7222, 0.9688, 0.7778, 0.9375, 0.7778, 0.9375, 0.7222, 0.9688, 0.7778, 0.9688, 0.8333, 0.9375, 0.8333, 0.9375, 0.7778, 1.0, 0.6667, 1.0, 0.7222, 0.9688, 0.7222, 0.9688, 0.6667, 1.0, 0.7222, 1.0, 0.7778, 0.9688, 0.7778, 0.9688, 0.7222, 1.0, 0.7778, 1.0, 0.8333, 0.9688, 0.8333, 0.9688, 0.7778])
me_cylinder_001.use_remesh_fix_poles = True
me_cylinder_001.use_remesh_preserve_attributes = False
me_cylinder_001.update()
me_cylinder_002 = bpy.data.meshes.new('Cylinder.002')
me_cylinder_002.from_pydata([(6.66e-07, 7.745, 57.82), (1.511, 7.596, 57.82), (2.964, 7.155, 57.82), (4.303, 6.439, 57.82), (5.476, 5.476, 57.82), (6.439, 4.303, 57.82), (7.155, 2.964, 57.82), (7.596, 1.511, 57.82), (7.745, -8.074e-07, 57.82), (7.596, -1.511, 57.82), (7.155, -2.964, 57.82), (6.439, -4.303, 57.82), (5.476, -5.476, 57.82), (4.303, -6.439, 57.82), (2.964, -7.155, 57.82), (1.511, -7.596, 57.82), (1.825e-07, -7.745, 57.82), (-1.511, -7.596, 57.82), (-2.964, -7.155, 57.82), (-4.303, -6.439, 57.82), (-5.476, -5.476, 57.82), (-6.439, -4.303, 57.82), (-7.155, -2.964, 57.82), (-7.596, -1.511, 57.82), (-7.745, -2.395e-07, 57.82), (-7.596, 1.511, 57.82), (-7.155, 2.964, 57.82), (-6.439, 4.303, 57.82), (-5.476, 5.476, 57.82), (-4.303, 6.439, 57.82), (-2.964, 7.155, 57.82), (-1.511, 7.596, 57.82), (5.287e-07, 11.66, 37.27), (3.847e-07, 7.803, 50.54), (6.017e-07, 13.08, 58.24), (2.551, 12.83, 58.24), (1.522, 7.653, 50.54), (2.274, 11.43, 37.27), (5.005, 12.08, 58.24), (2.986, 7.209, 50.54), (4.461, 10.77, 37.27), (7.266, 10.87, 58.24), (4.335, 6.488, 50.54), (6.476, 9.693, 37.27), (9.247, 9.247, 58.24), (5.518, 5.518, 50.54), (8.243, 8.243, 37.27), (10.87, 7.266, 58.24), (6.488, 4.335, 50.54), (9.693, 6.476, 37.27), (12.08, 5.005, 58.24), (7.209, 2.986, 50.54), (10.77, 4.461, 37.27), (12.83, 2.551, 58.24), (7.653, 1.522, 50.54), (11.43, 2.274, 37.27), (13.08, -9.214e-07, 58.24), (7.803, -7.389e-07, 50.54), (11.66, -9.015e-07, 37.27), (12.83, -2.551, 58.24), (7.653, -1.522, 50.54), (11.43, -2.274, 37.27), (12.08, -5.005, 58.24), (7.209, -2.986, 50.54), (10.77, -4.461, 37.27), (10.87, -7.266, 58.24), (6.488, -4.335, 50.54), (9.693, -6.476, 37.27), (9.247, -9.247, 58.24), (5.518, -5.518, 50.54), (8.243, -8.243, 37.27), (7.266, -10.87, 58.24), (4.335, -6.488, 50.54), (6.476, -9.693, 37.27), (5.005, -12.08, 58.24), (2.986, -7.209, 50.54), (4.461, -10.77, 37.27), (2.551, -12.83, 58.24), (1.522, -7.653, 50.54), (2.274, -11.43, 37.27), (-5.416e-07, -13.08, 58.24), (-2.975e-07, -7.803, 50.54), (-4.905e-07, -11.66, 37.27), (-2.551, -12.83, 58.24), (-1.522, -7.653, 50.54), (-2.274, -11.43, 37.27), (-5.005, -12.08, 58.24), (-2.986, -7.209, 50.54), (-4.461, -10.77, 37.27), (-7.266, -10.87, 58.24), (-4.335, -6.488, 50.54), (-6.476, -9.693, 37.27), (-9.247, -9.247, 58.24), (-5.518, -5.518, 50.54), (-8.243, -8.243, 37.27), (-10.87, -7.266, 58.24), (-6.488, -4.335, 50.54), (-9.693, -6.476, 37.27), (-12.08, -5.005, 58.24), (-7.209, -2.986, 50.54), (-10.77, -4.461, 37.27), (-12.83, -2.551, 58.24), (-7.653, -1.522, 50.54), (-11.43, -2.274, 37.27), (-13.08, -1.938e-07, 58.24), (-7.803, -3.048e-07, 50.54), (-11.66, -2.529e-07, 37.27), (-12.83, 2.551, 58.24), (-7.653, 1.522, 50.54), (-11.43, 2.274, 37.27), (-12.08, 5.005, 58.24), (-7.209, 2.986, 50.54), (-10.77, 4.461, 37.27), (-10.87, 7.266, 58.24), (-6.488, 4.335, 50.54), (-9.693, 6.476, 37.27), (-9.247, 9.247, 58.24), (-5.518, 5.518, 50.54), (-8.243, 8.243, 37.27), (-7.266, 10.87, 58.24), (-4.335, 6.488, 50.54), (-6.476, 9.693, 37.27), (-5.005, 12.08, 58.24), (-2.986, 7.209, 50.54), (-4.461, 10.77, 37.27), (-2.551, 12.83, 58.24), (-1.522, 7.653, 50.54), (-2.274, 11.43, 37.27), (3.394, 17.06, 62.27), (5.348e-07, 17.4, 62.27), (5.348e-07, 17.4, 60.55), (6.658, 16.07, 62.27), (14.47, 9.666, 62.27), (12.3, 12.3, 62.27), (16.07, 6.658, 62.27), (17.06, -3.394, 62.27), (17.4, -8.503e-07, 62.27), (16.07, -6.658, 62.27), (9.666, -14.47, 62.27), (12.3, -12.3, 62.27), (6.658, -16.07, 62.27), (-3.394, -17.06, 62.27), (-9.863e-07, -17.4, 62.27), (-6.658, -16.07, 62.27), (-14.47, -9.666, 62.27), (-12.3, -12.3, 62.27), (-16.07, -6.658, 62.27), (-17.06, 3.394, 62.27), (-17.4, 1.177e-07, 62.27), (-16.07, 6.658, 62.27), (-9.666, 14.47, 62.27), (-12.3, 12.3, 62.27), (-6.658, 16.07, 62.27), (3.394, 17.06, 60.55), (6.658, 16.07, 60.55), (12.3, 12.3, 60.55), (14.47, 9.666, 60.55), (16.07, 6.658, 60.55), (17.4, -8.503e-07, 60.55), (17.06, -3.394, 60.55), (16.07, -6.658, 60.55), (12.3, -12.3, 60.55), (9.666, -14.47, 60.55), (6.658, -16.07, 60.55), (-9.863e-07, -17.4, 60.55), (-3.394, -17.06, 60.55), (-6.658, -16.07, 60.55), (-12.3, -12.3, 60.55), (-14.47, -9.666, 60.55), (-16.07, -6.658, 60.55), (-17.4, 1.177e-07, 60.55), (-17.06, 3.394, 60.55), (-16.07, 6.658, 60.55), (-12.3, 12.3, 60.55), (-9.666, 14.47, 60.55), (-6.658, 16.07, 60.55), (2.551, 12.83, 59.53), (6.017e-07, 13.08, 59.53), (5.005, 12.08, 59.53), (7.266, 10.87, 59.53), (9.247, 9.247, 59.53), (10.87, 7.266, 59.53), (12.08, 5.005, 59.53), (12.83, 2.551, 59.53), (13.08, -9.214e-07, 59.53), (12.83, -2.551, 59.53), (12.08, -5.005, 59.53), (10.87, -7.266, 59.53), (9.247, -9.247, 59.53), (7.266, -10.87, 59.53), (5.005, -12.08, 59.53), (2.551, -12.83, 59.53), (-5.416e-07, -13.08, 59.53), (-2.551, -12.83, 59.53), (-5.005, -12.08, 59.53), (-7.266, -10.87, 59.53), (-9.247, -9.247, 59.53), (-10.87, -7.266, 59.53), (-12.08, -5.005, 59.53), (-12.83, -2.551, 59.53), (-13.08, -1.938e-07, 59.53), (-12.83, 2.551, 59.53), (-12.08, 5.005, 59.53), (-10.87, 7.266, 59.53), (-9.247, 9.247, 59.53), (-7.266, 10.87, 59.53), (-5.005, 12.08, 59.53), (-2.551, 12.83, 59.53), (1.881, 9.456, 58.18), (6.66e-07, 9.641, 58.18), (3.69, 8.907, 58.18), (5.356, 8.016, 58.18), (6.817, 6.817, 58.18), (8.016, 5.356, 58.18), (8.907, 3.69, 58.18), (9.456, 1.881, 58.18), (9.641, -8.571e-07, 58.18), (9.456, -1.881, 58.18), (8.907, -3.69, 58.18), (8.016, -5.356, 58.18), (6.817, -6.817, 58.18), (5.356, -8.016, 58.18), (3.69, -8.907, 58.18), (1.881, -9.456, 58.18), (-3.358e-07, -9.641, 58.18), (-1.881, -9.456, 58.18), (-3.69, -8.907, 58.18), (-5.356, -8.016, 58.18), (-6.817, -6.817, 58.18), (-8.016, -5.356, 58.18), (-8.907, -3.69, 58.18), (-9.456, -1.881, 58.18), (-9.641, -2.324e-07, 58.18), (-9.456, 1.881, 58.18), (-8.907, 3.69, 58.18), (-8.016, 5.356, 58.18), (-6.817, 6.817, 58.18), (-5.356, 8.016, 58.18), (-3.69, 8.907, 58.18), (-1.881, 9.456, 58.18)], [], [(193, 194, 143, 141), (56, 184, 136, 158), (38, 178, 179, 41), (41, 179, 180, 44), (184, 185, 135, 136), (62, 59, 159, 160), (50, 182, 183, 53), (53, 183, 184, 56), (194, 86, 166, 143), (47, 44, 155, 156), (62, 186, 187, 65), (65, 187, 188, 68), (116, 204, 151, 173), (197, 198, 146, 144), (74, 190, 191, 77), (77, 191, 192, 80), (188, 189, 138, 139), (98, 95, 168, 169), (86, 194, 195, 89), (89, 195, 196, 92), (201, 202, 149, 147), (182, 50, 157, 134), (98, 198, 199, 101), (101, 199, 200, 104), (83, 80, 164, 165), (192, 193, 141, 142), (110, 202, 203, 113), (113, 203, 204, 116), (80, 192, 142, 164), (38, 35, 153, 154), (1, 0, 31, 30, 29, 28, 27, 26, 25, 24, 23, 22, 21, 20, 19, 18, 17, 16, 15, 14, 13, 12, 11, 10, 9, 8, 7, 6, 5, 4, 3, 2), (122, 206, 207, 125), (125, 207, 177, 34), (127, 126, 33, 32), (126, 125, 34, 33), (124, 123, 126, 127), (123, 122, 125, 126), (121, 120, 123, 124), (120, 119, 122, 123), (118, 117, 120, 121), (117, 116, 119, 120), (115, 114, 117, 118), (114, 113, 116, 117), (112, 111, 114, 115), (111, 110, 113, 114), (109, 108, 111, 112), (108, 107, 110, 111), (106, 105, 108, 109), (105, 104, 107, 108), (103, 102, 105, 106), (102, 101, 104, 105), (100, 99, 102, 103), (99, 98, 101, 102), (97, 96, 99, 100), (96, 95, 98, 99), (94, 93, 96, 97), (93, 92, 95, 96), (91, 90, 93, 94), (90, 89, 92, 93), (88, 87, 90, 91), (87, 86, 89, 90), (85, 84, 87, 88), (84, 83, 86, 87), (82, 81, 84, 85), (81, 80, 83, 84), (79, 78, 81, 82), (78, 77, 80, 81), (76, 75, 78, 79), (75, 74, 77, 78), (73, 72, 75, 76), (72, 71, 74, 75), (70, 69, 72, 73), (69, 68, 71, 72), (67, 66, 69, 70), (66, 65, 68, 69), (64, 63, 66, 67), (63, 62, 65, 66), (61, 60, 63, 64), (60, 59, 62, 63), (58, 57, 60, 61), (57, 56, 59, 60), (55, 54, 57, 58), (54, 53, 56, 57), (52, 51, 54, 55), (51, 50, 53, 54), (49, 48, 51, 52), (48, 47, 50, 51), (46, 45, 48, 49), (45, 44, 47, 48), (43, 42, 45, 46), (42, 41, 44, 45), (40, 39, 42, 43), (39, 38, 41, 42), (37, 36, 39, 40), (36, 35, 38, 39), (32, 33, 36, 37), (33, 34, 35, 36), (130, 129, 128, 153), (153, 128, 131, 154), (155, 133, 132, 156), (156, 132, 134, 157), (158, 136, 135, 159), (159, 135, 137, 160), (161, 139, 138, 162), (162, 138, 140, 163), (164, 142, 141, 165), (165, 141, 143, 166), (167, 145, 144, 168), (168, 144, 146, 169), (170, 148, 147, 171), (171, 147, 149, 172), (173, 151, 150, 174), (174, 150, 152, 175), (107, 104, 170, 171), (122, 119, 174, 175), (180, 181, 132, 133), (189, 190, 140, 138), (206, 122, 175, 152), (177, 176, 128, 129), (92, 196, 145, 167), (71, 68, 161, 162), (186, 62, 160, 137), (86, 83, 165, 166), (34, 177, 129, 130), (185, 186, 137, 135), (181, 182, 134, 132), (35, 34, 130, 153), (198, 98, 169, 146), (50, 47, 156, 157), (68, 188, 139, 161), (95, 92, 167, 168), (178, 38, 154, 131), (110, 107, 171, 172), (176, 178, 131, 128), (204, 205, 150, 151), (104, 200, 148, 170), (59, 56, 158, 159), (190, 74, 163, 140), (200, 201, 147, 148), (74, 71, 162, 163), (44, 180, 133, 155), (119, 116, 173, 174), (196, 197, 144, 145), (205, 206, 152, 150), (202, 110, 172, 149), (209, 208, 176, 177), (208, 210, 178, 176), (210, 211, 179, 178), (211, 212, 180, 179), (212, 213, 181, 180), (213, 214, 182, 181), (214, 215, 183, 182), (215, 216, 184, 183), (216, 217, 185, 184), (217, 218, 186, 185), (218, 219, 187, 186), (219, 220, 188, 187), (220, 221, 189, 188), (221, 222, 190, 189), (222, 223, 191, 190), (223, 224, 192, 191), (224, 225, 193, 192), (225, 226, 194, 193), (226, 227, 195, 194), (227, 228, 196, 195), (228, 229, 197, 196), (229, 230, 198, 197), (230, 231, 199, 198), (231, 232, 200, 199), (232, 233, 201, 200), (233, 234, 202, 201), (234, 235, 203, 202), (235, 236, 204, 203), (236, 237, 205, 204), (237, 238, 206, 205), (238, 239, 207, 206), (239, 209, 177, 207), (0, 1, 208, 209), (1, 2, 210, 208), (2, 3, 211, 210), (3, 4, 212, 211), (4, 5, 213, 212), (5, 6, 214, 213), (6, 7, 215, 214), (7, 8, 216, 215), (8, 9, 217, 216), (9, 10, 218, 217), (10, 11, 219, 218), (11, 12, 220, 219), (12, 13, 221, 220), (13, 14, 222, 221), (14, 15, 223, 222), (15, 16, 224, 223), (16, 17, 225, 224), (17, 18, 226, 225), (18, 19, 227, 226), (19, 20, 228, 227), (20, 21, 229, 228), (21, 22, 230, 229), (22, 23, 231, 230), (23, 24, 232, 231), (24, 25, 233, 232), (25, 26, 234, 233), (26, 27, 235, 234), (27, 28, 236, 235), (28, 29, 237, 236), (29, 30, 238, 237), (30, 31, 239, 238), (31, 0, 209, 239)])
me_cylinder_002.polygons.foreach_set('use_smooth', [True] * 209)
_k = set([(33, 36), (33, 126), (36, 39), (39, 42), (42, 45), (45, 48), (48, 51), (51, 54), (54, 57), (57, 60), (60, 63), (63, 66), (66, 69), (69, 72), (72, 75), (75, 78), (78, 81), (81, 84), (84, 87), (87, 90), (90, 93), (93, 96), (96, 99), (99, 102), (102, 105), (105, 108), (108, 111), (111, 114), (114, 117), (117, 120), (120, 123), (123, 126)])
me_cylinder_002.attributes.new('sharp_edge', 'BOOLEAN', 'EDGE').data.foreach_set('value', [ (min(e.vertices), max(e.vertices)) in _k for e in me_cylinder_002.edges])
_uv = me_cylinder_002.uv_layers.new(name='UVMap')
_uv.uv.foreach_set('vector', [0.2032, 0.01461, 0.1582, 0.02827, 0.1582, 0.02827, 0.2032, 0.01461, 0.75, 0.9444, 0.75, 1.0, 0.75, 1.0, 0.75, 0.9444, 0.9375, 0.9444, 0.9375, 1.0, 0.9062, 1.0, 0.9062, 0.9444, 0.9062, 0.9444, 0.9062, 1.0, 0.875, 1.0, 0.875, 0.9444, 0.49, 0.25, 0.4854, 0.2032, 0.4854, 0.2032, 0.49, 0.25, 0.6875, 0.9444, 0.7188, 0.9444, 0.7188, 0.9444, 0.6875, 0.9444, 0.8125, 0.9444, 0.8125, 1.0, 0.7812, 1.0, 0.7813, 0.9444, 0.7813, 0.9444, 0.7812, 1.0, 0.75, 1.0, 0.75, 0.9444, 0.4375, 1.0, 0.4375, 0.9444, 0.4375, 0.9444, 0.4375, 1.0, 0.8438, 0.9444, 0.875, 0.9444, 0.875, 0.9444, 0.8438, 0.9444, 0.6875, 0.9444, 0.6875, 1.0, 0.6562, 1.0, 0.6562, 0.9444, 0.6562, 0.9444, 0.6562, 1.0, 0.625, 1.0, 0.625, 0.9444, 0.125, 0.9444, 0.125, 1.0, 0.125, 1.0, 0.125, 0.9444, 0.05045, 0.1167, 0.02827, 0.1582, 0.02827, 0.1582, 0.05045, 0.1167, 0.5625, 0.9444, 0.5625, 1.0, 0.5312, 1.0, 0.5312, 0.9444, 0.5312, 0.9444, 0.5312, 1.0, 0.5, 1.0, 0.5, 0.9444, 0.4197, 0.08029, 0.3833, 0.05045, 0.3833, 0.05045, 0.4197, 0.08029, 0.3125, 0.9444, 0.3438, 0.9444, 0.3438, 0.9444, 0.3125, 0.9444, 0.4375, 0.9444, 0.4375, 1.0, 0.4062, 1.0, 0.4062, 0.9444, 0.4062, 0.9444, 0.4062, 1.0, 0.375, 1.0, 0.375, 0.9444, 0.01461, 0.2968, 0.02827, 0.3418, 0.02827, 0.3418, 0.01461, 0.2968, 0.8125, 1.0, 0.8125, 0.9444, 0.8125, 0.9444, 0.8125, 1.0, 0.3125, 0.9444, 0.3125, 1.0, 0.2812, 1.0, 0.2812, 0.9444, 0.2812, 0.9444, 0.2812, 1.0, 0.25, 1.0, 0.25, 0.9444, 0.4688, 0.9444, 0.5, 0.9444, 0.5, 0.9444, 0.4688, 0.9444, 0.25, 0.01, 0.2032, 0.01461, 0.2032, 0.01461, 0.25, 0.01, 0.1875, 0.9444, 0.1875, 1.0, 0.1562, 1.0, 0.1562, 0.9444, 0.1562, 0.9444, 0.1562, 1.0, 0.125, 1.0, 0.125, 0.9444, 0.5, 0.9444, 0.5, 1.0, 0.5, 1.0, 0.5, 0.9444, 0.9375, 0.9444, 0.9688, 0.9444, 0.9688, 0.9444, 0.9375, 0.9444, 0.2777, 0.3894, 0.25, 0.3921, 0.2223, 0.3894, 0.1956, 0.3813, 0.171, 0.3682, 0.1495, 0.3505, 0.1318, 0.329, 0.1187, 0.3044, 0.1106, 0.2777, 0.1079, 0.25, 0.1106, 0.2223, 0.1187, 0.1956, 0.1318, 0.171, 0.1495, 0.1495, 0.171, 0.1318, 0.1956, 0.1187, 0.2223, 0.1106, 0.25, 0.1079, 0.2777, 0.1106, 0.3044, 0.1187, 0.329, 0.1318, 0.3505, 0.1495, 0.3682, 0.171, 0.3813, 0.1956, 0.3894, 0.2223, 0.3921, 0.25, 0.3894, 0.2777, 0.3813, 0.3044, 0.3682, 0.329, 0.3505, 0.3505, 0.329, 0.3682, 0.3044, 0.3813, 0.0625, 0.9444, 0.0625, 1.0, 0.03125, 1.0, 0.03125, 0.9444, 0.03125, 0.9444, 0.03125, 1.0, 0.0, 1.0, 0.0, 0.9444, 0.03125, 0.8333, 0.03125, 0.8889, 0.0, 0.8889, 0.0, 0.8333, 0.03125, 0.8889, 0.03125, 0.9444, 0.0, 0.9444, 0.0, 0.8889, 0.0625, 0.8333, 0.0625, 0.8889, 0.03125, 0.8889, 0.03125, 0.8333, 0.0625, 0.8889, 0.0625, 0.9444, 0.03125, 0.9444, 0.03125, 0.8889, 0.09375, 0.8333, 0.09375, 0.8889, 0.0625, 0.8889, 0.0625, 0.8333, 0.09375, 0.8889, 0.09375, 0.9444, 0.0625, 0.9444, 0.0625, 0.8889, 0.125, 0.8333, 0.125, 0.8889, 0.09375, 0.8889, 0.09375, 0.8333, 0.125, 0.8889, 0.125, 0.9444, 0.09375, 0.9444, 0.09375, 0.8889, 0.1562, 0.8333, 0.1562, 0.8889, 0.125, 0.8889, 0.125, 0.8333, 0.1562, 0.8889, 0.1562, 0.9444, 0.125, 0.9444, 0.125, 0.8889, 0.1875, 0.8333, 0.1875, 0.8889, 0.1562, 0.8889, 0.1562, 0.8333, 0.1875, 0.8889, 0.1875, 0.9444, 0.1562, 0.9444, 0.1562, 0.8889, 0.2188, 0.8333, 0.2188, 0.8889, 0.1875, 0.8889, 0.1875, 0.8333, 0.2188, 0.8889, 0.2188, 0.9444, 0.1875, 0.9444, 0.1875, 0.8889, 0.25, 0.8333, 0.25, 0.8889, 0.2188, 0.8889, 0.2188, 0.8333, 0.25, 0.8889, 0.25, 0.9444, 0.2188, 0.9444, 0.2188, 0.8889, 0.2812, 0.8333, 0.2812, 0.8889, 0.25, 0.8889, 0.25, 0.8333, 0.2812, 0.8889, 0.2812, 0.9444, 0.25, 0.9444, 0.25, 0.8889, 0.3125, 0.8333, 0.3125, 0.8889, 0.2812, 0.8889, 0.2812, 0.8333, 0.3125, 0.8889, 0.3125, 0.9444, 0.2812, 0.9444, 0.2812, 0.8889, 0.3438, 0.8333, 0.3438, 0.8889, 0.3125, 0.8889, 0.3125, 0.8333, 0.3438, 0.8889, 0.3438, 0.9444, 0.3125, 0.9444, 0.3125, 0.8889, 0.375, 0.8333, 0.375, 0.8889, 0.3438, 0.8889, 0.3438, 0.8333, 0.375, 0.8889, 0.375, 0.9444, 0.3438, 0.9444, 0.3438, 0.8889, 0.4062, 0.8333, 0.4062, 0.8889, 0.375, 0.8889, 0.375, 0.8333, 0.4062, 0.8889, 0.4062, 0.9444, 0.375, 0.9444, 0.375, 0.8889, 0.4375, 0.8333, 0.4375, 0.8889, 0.4062, 0.8889, 0.4062, 0.8333, 0.4375, 0.8889, 0.4375, 0.9444, 0.4062, 0.9444, 0.4062, 0.8889, 0.4688, 0.8333, 0.4688, 0.8889, 0.4375, 0.8889, 0.4375, 0.8333, 0.4688, 0.8889, 0.4688, 0.9444, 0.4375, 0.9444, 0.4375, 0.8889, 0.5, 0.8333, 0.5, 0.8889, 0.4688, 0.8889, 0.4688, 0.8333, 0.5, 0.8889, 0.5, 0.9444, 0.4688, 0.9444, 0.4688, 0.8889, 0.5312, 0.8333, 0.5312, 0.8889, 0.5, 0.8889, 0.5, 0.8333, 0.5312, 0.8889, 0.5312, 0.9444, 0.5, 0.9444, 0.5, 0.8889, 0.5625, 0.8333, 0.5625, 0.8889, 0.5312, 0.8889, 0.5312, 0.8333, 0.5625, 0.8889, 0.5625, 0.9444, 0.5312, 0.9444, 0.5312, 0.8889, 0.5938, 0.8333, 0.5938, 0.8889, 0.5625, 0.8889, 0.5625, 0.8333, 0.5938, 0.8889, 0.5938, 0.9444, 0.5625, 0.9444, 0.5625, 0.8889, 0.625, 0.8333, 0.625, 0.8889, 0.5938, 0.8889, 0.5938, 0.8333, 0.625, 0.8889, 0.625, 0.9444, 0.5938, 0.9444, 0.5938, 0.8889, 0.6562, 0.8333, 0.6562, 0.8889, 0.625, 0.8889, 0.625, 0.8333, 0.6562, 0.8889, 0.6562, 0.9444, 0.625, 0.9444, 0.625, 0.8889, 0.6875, 0.8333, 0.6875, 0.8889, 0.6562, 0.8889, 0.6562, 0.8333, 0.6875, 0.8889, 0.6875, 0.9444, 0.6562, 0.9444, 0.6562, 0.8889, 0.7188, 0.8333, 0.7188, 0.8889, 0.6875, 0.8889, 0.6875, 0.8333, 0.7188, 0.8889, 0.7188, 0.9444, 0.6875, 0.9444, 0.6875, 0.8889, 0.75, 0.8333, 0.75, 0.8889, 0.7188, 0.8889, 0.7188, 0.8333, 0.75, 0.8889, 0.75, 0.9444, 0.7188, 0.9444, 0.7188, 0.8889, 0.7813, 0.8333, 0.7813, 0.8889, 0.75, 0.8889, 0.75, 0.8333, 0.7813, 0.8889, 0.7813, 0.9444, 0.75, 0.9444, 0.75, 0.8889, 0.8125, 0.8333, 0.8125, 0.8889, 0.7813, 0.8889, 0.7813, 0.8333, 0.8125, 0.8889, 0.8125, 0.9444, 0.7813, 0.9444, 0.7813, 0.8889, 0.8438, 0.8333, 0.8438, 0.8889, 0.8125, 0.8889, 0.8125, 0.8333, 0.8438, 0.8889, 0.8438, 0.9444, 0.8125, 0.9444, 0.8125, 0.8889, 0.875, 0.8333, 0.875, 0.8889, 0.8438, 0.8889, 0.8438, 0.8333, 0.875, 0.8889, 0.875, 0.9444, 0.8438, 0.9444, 0.8438, 0.8889, 0.9062, 0.8333, 0.9062, 0.8889, 0.875, 0.8889, 0.875, 0.8333, 0.9062, 0.8889, 0.9062, 0.9444, 0.875, 0.9444, 0.875, 0.8889, 0.9375, 0.8333, 0.9375, 0.8889, 0.9062, 0.8889, 0.9062, 0.8333, 0.9375, 0.8889, 0.9375, 0.9444, 0.9062, 0.9444, 0.9062, 0.8889, 0.9688, 0.8333, 0.9688, 0.8889, 0.9375, 0.8889, 0.9375, 0.8333, 0.9688, 0.8889, 0.9688, 0.9444, 0.9375, 0.9444, 0.9375, 0.8889, 1.0, 0.8333, 1.0, 0.8889, 0.9688, 0.8889, 0.9688, 0.8333, 1.0, 0.8889, 1.0, 0.9444, 0.9688, 0.9444, 0.9688, 0.8889, 1.0, 0.9444, 1.0, 1.0, 0.9688, 1.0, 0.9688, 0.9444, 0.9688, 0.9444, 0.9688, 1.0, 0.9375, 1.0, 0.9375, 0.9444, 0.875, 0.9444, 0.875, 1.0, 0.8438, 1.0, 0.8438, 0.9444, 0.8438, 0.9444, 0.8438, 1.0, 0.8125, 1.0, 0.8125, 0.9444, 0.75, 0.9444, 0.75, 1.0, 0.7188, 1.0, 0.7188, 0.9444, 0.7188, 0.9444, 0.7188, 1.0, 0.6875, 1.0, 0.6875, 0.9444, 0.625, 0.9444, 0.625, 1.0, 0.5938, 1.0, 0.5938, 0.9444, 0.5938, 0.9444, 0.5938, 1.0, 0.5625, 1.0, 0.5625, 0.9444, 0.5, 0.9444, 0.5, 1.0, 0.4688, 1.0, 0.4688, 0.9444, 0.4688, 0.9444, 0.4688, 1.0, 0.4375, 1.0, 0.4375, 0.9444, 0.375, 0.9444, 0.375, 1.0, 0.3438, 1.0, 0.3438, 0.9444, 0.3438, 0.9444, 0.3438, 1.0, 0.3125, 1.0, 0.3125, 0.9444, 0.25, 0.9444, 0.25, 1.0, 0.2188, 1.0, 0.2188, 0.9444, 0.2188, 0.9444, 0.2188, 1.0, 0.1875, 1.0, 0.1875, 0.9444, 0.125, 0.9444, 0.125, 1.0, 0.09375, 1.0, 0.09375, 0.9444, 0.09375, 0.9444, 0.09375, 1.0, 0.0625, 1.0, 0.0625, 0.9444, 0.2188, 0.9444, 0.25, 0.9444, 0.25, 0.9444, 0.2188, 0.9444, 0.0625, 0.9444, 0.09375, 0.9444, 0.09375, 0.9444, 0.0625, 0.9444, 0.4197, 0.4197, 0.4496, 0.3833, 0.4496, 0.3833, 0.4197, 0.4197, 0.3833, 0.05045, 0.3418, 0.02827, 0.3418, 0.02827, 0.3833, 0.05045, 0.0625, 1.0, 0.0625, 0.9444, 0.0625, 0.9444, 0.0625, 1.0, 0.25, 0.49, 0.2968, 0.4854, 0.2968, 0.4854, 0.25, 0.49, 0.375, 0.9444, 0.375, 1.0, 0.375, 1.0, 0.375, 0.9444, 0.5938, 0.9444, 0.625, 0.9444, 0.625, 0.9444, 0.5938, 0.9444, 0.6875, 1.0, 0.6875, 0.9444, 0.6875, 0.9444, 0.6875, 1.0, 0.4375, 0.9444, 0.4688, 0.9444, 0.4688, 0.9444, 0.4375, 0.9444, 0.0, 0.9444, 0.0, 1.0, 0.0, 1.0, 0.0, 0.9444, 0.4854, 0.2032, 0.4717, 0.1582, 0.4717, 0.1582, 0.4854, 0.2032, 0.4496, 0.3833, 0.4717, 0.3418, 0.4717, 0.3418, 0.4496, 0.3833, 0.9688, 0.9444, 1.0, 0.9444, 1.0, 0.9444, 0.9688, 0.9444, 0.3125, 1.0, 0.3125, 0.9444, 0.3125, 0.9444, 0.3125, 1.0, 0.8125, 0.9444, 0.8438, 0.9444, 0.8438, 0.9444, 0.8125, 0.9444, 0.625, 0.9444, 0.625, 1.0, 0.625, 1.0, 0.625, 0.9444, 0.3438, 0.9444, 0.375, 0.9444, 0.375, 0.9444, 0.3438, 0.9444, 0.9375, 1.0, 0.9375, 0.9444, 0.9375, 0.9444, 0.9375, 1.0, 0.1875, 0.9444, 0.2188, 0.9444, 0.2188, 0.9444, 0.1875, 0.9444, 0.2968, 0.4854, 0.3418, 0.4717, 0.3418, 0.4717, 0.2968, 0.4854, 0.08029, 0.4197, 0.1167, 0.4496, 0.1167, 0.4496, 0.08029, 0.4197, 0.25, 0.9444, 0.25, 1.0, 0.25, 1.0, 0.25, 0.9444, 0.7188, 0.9444, 0.75, 0.9444, 0.75, 0.9444, 0.7188, 0.9444, 0.5625, 1.0, 0.5625, 0.9444, 0.5625, 0.9444, 0.5625, 1.0, 0.01, 0.25, 0.01461, 0.2968, 0.01461, 0.2968, 0.01, 0.25, 0.5625, 0.9444, 0.5938, 0.9444, 0.5938, 0.9444, 0.5625, 0.9444, 0.875, 0.9444, 0.875, 1.0, 0.875, 1.0, 0.875, 0.9444, 0.09375, 0.9444, 0.125, 0.9444, 0.125, 0.9444, 0.09375, 0.9444, 0.08029, 0.08029, 0.05045, 0.1167, 0.05045, 0.1167, 0.08029, 0.08029, 0.1167, 0.4496, 0.1582, 0.4717, 0.1582, 0.4717, 0.1167, 0.4496, 0.1875, 1.0, 0.1875, 0.9444, 0.1875, 0.9444, 0.1875, 1.0, 0.25, 0.4269, 0.2845, 0.4235, 0.2968, 0.4854, 0.25, 0.49, 0.2845, 0.4235, 0.3177, 0.4135, 0.3418, 0.4717, 0.2968, 0.4854, 0.3177, 0.4135, 0.3483, 0.3971, 0.3833, 0.4496, 0.3418, 0.4717, 0.3483, 0.3971, 0.3751, 0.3751, 0.4197, 0.4197, 0.3833, 0.4496, 0.3751, 0.3751, 0.3971, 0.3483, 0.4496, 0.3833, 0.4197, 0.4197, 0.3971, 0.3483, 0.4135, 0.3177, 0.4717, 0.3418, 0.4496, 0.3833, 0.4135, 0.3177, 0.4235, 0.2845, 0.4854, 0.2968, 0.4717, 0.3418, 0.4235, 0.2845, 0.4269, 0.25, 0.49, 0.25, 0.4854, 0.2968, 0.4269, 0.25, 0.4235, 0.2155, 0.4854, 0.2032, 0.49, 0.25, 0.4235, 0.2155, 0.4135, 0.1823, 0.4717, 0.1582, 0.4854, 0.2032, 0.4135, 0.1823, 0.3971, 0.1517, 0.4496, 0.1167, 0.4717, 0.1582, 0.3971, 0.1517, 0.3751, 0.1249, 0.4197, 0.08029, 0.4496, 0.1167, 0.3751, 0.1249, 0.3483, 0.1029, 0.3833, 0.05045, 0.4197, 0.08029, 0.3483, 0.1029, 0.3177, 0.08653, 0.3418, 0.02827, 0.3833, 0.05045, 0.3177, 0.08653, 0.2845, 0.07646, 0.2968, 0.01461, 0.3418, 0.02827, 0.2845, 0.07646, 0.25, 0.07306, 0.25, 0.01, 0.2968, 0.01461, 0.25, 0.07306, 0.2155, 0.07646, 0.2032, 0.01461, 0.25, 0.01, 0.2155, 0.07646, 0.1823, 0.08653, 0.1582, 0.02827, 0.2032, 0.01461, 0.1823, 0.08653, 0.1517, 0.1029, 0.1167, 0.05045, 0.1582, 0.02827, 0.1517, 0.1029, 0.1249, 0.1249, 0.08029, 0.08029, 0.1167, 0.05045, 0.1249, 0.1249, 0.1029, 0.1517, 0.05045, 0.1167, 0.08029, 0.08029, 0.1029, 0.1517, 0.08653, 0.1823, 0.02827, 0.1582, 0.05045, 0.1167, 0.08653, 0.1823, 0.07646, 0.2155, 0.01461, 0.2032, 0.02827, 0.1582, 0.07646, 0.2155, 0.07306, 0.25, 0.01, 0.25, 0.01461, 0.2032, 0.07306, 0.25, 0.07646, 0.2845, 0.01461, 0.2968, 0.01, 0.25, 0.07646, 0.2845, 0.08653, 0.3177, 0.02827, 0.3418, 0.01461, 0.2968, 0.08653, 0.3177, 0.1029, 0.3483, 0.05045, 0.3833, 0.02827, 0.3418, 0.1029, 0.3483, 0.1249, 0.3751, 0.08029, 0.4197, 0.05045, 0.3833, 0.1249, 0.3751, 0.1517, 0.3971, 0.1167, 0.4496, 0.08029, 0.4197, 0.1517, 0.3971, 0.1823, 0.4135, 0.1582, 0.4717, 0.1167, 0.4496, 0.1823, 0.4135, 0.2155, 0.4235, 0.2032, 0.4854, 0.1582, 0.4717, 0.2155, 0.4235, 0.25, 0.4269, 0.25, 0.49, 0.2032, 0.4854, 0.25, 0.3921, 0.2777, 0.3894, 0.2845, 0.4235, 0.25, 0.4269, 0.2777, 0.3894, 0.3044, 0.3813, 0.3177, 0.4135, 0.2845, 0.4235, 0.3044, 0.3813, 0.329, 0.3682, 0.3483, 0.3971, 0.3177, 0.4135, 0.329, 0.3682, 0.3505, 0.3505, 0.3751, 0.3751, 0.3483, 0.3971, 0.3505, 0.3505, 0.3682, 0.329, 0.3971, 0.3483, 0.3751, 0.3751, 0.3682, 0.329, 0.3813, 0.3044, 0.4135, 0.3177, 0.3971, 0.3483, 0.3813, 0.3044, 0.3894, 0.2777, 0.4235, 0.2845, 0.4135, 0.3177, 0.3894, 0.2777, 0.3921, 0.25, 0.4269, 0.25, 0.4235, 0.2845, 0.3921, 0.25, 0.3894, 0.2223, 0.4235, 0.2155, 0.4269, 0.25, 0.3894, 0.2223, 0.3813, 0.1956, 0.4135, 0.1823, 0.4235, 0.2155, 0.3813, 0.1956, 0.3682, 0.171, 0.3971, 0.1517, 0.4135, 0.1823, 0.3682, 0.171, 0.3505, 0.1495, 0.3751, 0.1249, 0.3971, 0.1517, 0.3505, 0.1495, 0.329, 0.1318, 0.3483, 0.1029, 0.3751, 0.1249, 0.329, 0.1318, 0.3044, 0.1187, 0.3177, 0.08653, 0.3483, 0.1029, 0.3044, 0.1187, 0.2777, 0.1106, 0.2845, 0.07646, 0.3177, 0.08653, 0.2777, 0.1106, 0.25, 0.1079, 0.25, 0.07306, 0.2845, 0.07646, 0.25, 0.1079, 0.2223, 0.1106, 0.2155, 0.07646, 0.25, 0.07306, 0.2223, 0.1106, 0.1956, 0.1187, 0.1823, 0.08653, 0.2155, 0.07646, 0.1956, 0.1187, 0.171, 0.1318, 0.1517, 0.1029, 0.1823, 0.08653, 0.171, 0.1318, 0.1495, 0.1495, 0.1249, 0.1249, 0.1517, 0.1029, 0.1495, 0.1495, 0.1318, 0.171, 0.1029, 0.1517, 0.1249, 0.1249, 0.1318, 0.171, 0.1187, 0.1956, 0.08653, 0.1823, 0.1029, 0.1517, 0.1187, 0.1956, 0.1106, 0.2223, 0.07646, 0.2155, 0.08653, 0.1823, 0.1106, 0.2223, 0.1079, 0.25, 0.07306, 0.25, 0.07646, 0.2155, 0.1079, 0.25, 0.1106, 0.2777, 0.07646, 0.2845, 0.07306, 0.25, 0.1106, 0.2777, 0.1187, 0.3044, 0.08653, 0.3177, 0.07646, 0.2845, 0.1187, 0.3044, 0.1318, 0.329, 0.1029, 0.3483, 0.08653, 0.3177, 0.1318, 0.329, 0.1495, 0.3505, 0.1249, 0.3751, 0.1029, 0.3483, 0.1495, 0.3505, 0.171, 0.3682, 0.1517, 0.3971, 0.1249, 0.3751, 0.171, 0.3682, 0.1956, 0.3813, 0.1823, 0.4135, 0.1517, 0.3971, 0.1956, 0.3813, 0.2223, 0.3894, 0.2155, 0.4235, 0.1823, 0.4135, 0.2223, 0.3894, 0.25, 0.3921, 0.25, 0.4269, 0.2155, 0.4235])
me_cylinder_002.use_remesh_fix_poles = True
me_cylinder_002.use_remesh_preserve_attributes = False
me_cylinder_002.update()

# ---- objects
ob_cylinder = bpy.data.objects.new('Cylinder', me_cylinder)
ob_cylinder_001 = bpy.data.objects.new('Cylinder.001', me_cylinder_001)
ob_cylinder_002 = bpy.data.objects.new('Cylinder.002', me_cylinder_002)

# ---- transforms, parenting, visibility, modifiers, constraints
ob_cylinder.location = (0.0, 0.0, 0.0)
ob_cylinder.scale = (0.8, 0.8, 0.8)
_m = ob_cylinder.modifiers.new('Auto Smooth', 'NODES')
_m.node_group = ng_auto_smooth
_gi = [s.identifier for s in ng_auto_smooth.interface.items_tree if s.item_type == 'SOCKET' and s.in_out == 'INPUT']
_m[_gi[1]] = 0.5236  # Angle
ob_cylinder_001.location = (0.0, 0.0, 0.0)
ob_cylinder_001.scale = (0.8, 0.8, 0.8)
_m = ob_cylinder_001.modifiers.new('Auto Smooth', 'NODES')
_m.node_group = ng_auto_smooth
_gi = [s.identifier for s in ng_auto_smooth.interface.items_tree if s.item_type == 'SOCKET' and s.in_out == 'INPUT']
_m[_gi[1]] = 0.5236  # Angle
ob_cylinder_002.location = (0.0, 0.0, 0.0)
ob_cylinder_002.scale = (0.8, 0.8, 0.8)
_m = ob_cylinder_002.modifiers.new('Auto Smooth', 'NODES')
_m.node_group = ng_auto_smooth
_gi = [s.identifier for s in ng_auto_smooth.interface.items_tree if s.item_type == 'SOCKET' and s.in_out == 'INPUT']
_m[_gi[1]] = 0.5236  # Angle

# ---- collection membership
col_collection.objects.link(ob_cylinder)
col_collection.objects.link(ob_cylinder_001)
col_collection.objects.link(ob_cylinder_002)

# ---- scene / render settings (as saved in the file)
scene.frame_start = 1; scene.frame_end = 250; scene.frame_set(1)
scene.render.engine = 'BLENDER_EEVEE_NEXT'
scene.cycles.sampling_pattern = 'TABULATED_SOBOL'
scene.cycles.use_light_tree = False
scene.view_settings.view_transform = 'Filmic'
bpy.context.view_layer.update()

# ---- added for rendering (the .blend has no active camera and no usable light): camera, sun
cam_auto = bpy.data.cameras.new('AutoCamera')
cam_auto.lens = 50.0
cam_auto.sensor_width = 36.0
cam_auto.clip_end = 2003.72
ob_auto_camera = bpy.data.objects.new('AutoCamera', cam_auto)
scene.collection.objects.link(ob_auto_camera)
ob_auto_camera.location = (114.173, -137.392, 115.906)
ob_auto_camera.rotation_euler = (1.09748, -7.21219e-08, 0.694738)
scene.camera = ob_auto_camera
light_auto_sun = bpy.data.lights.new('AutoSun', 'SUN')
light_auto_sun.energy = 3.0
light_auto_sun.angle = 0.0523599
ob_auto_sun = bpy.data.objects.new('AutoSun', light_auto_sun)
scene.collection.objects.link(ob_auto_sun)
ob_auto_sun.rotation_euler = (0.872665, 0.174533, 0.523599)
bpy.context.view_layer.update()
